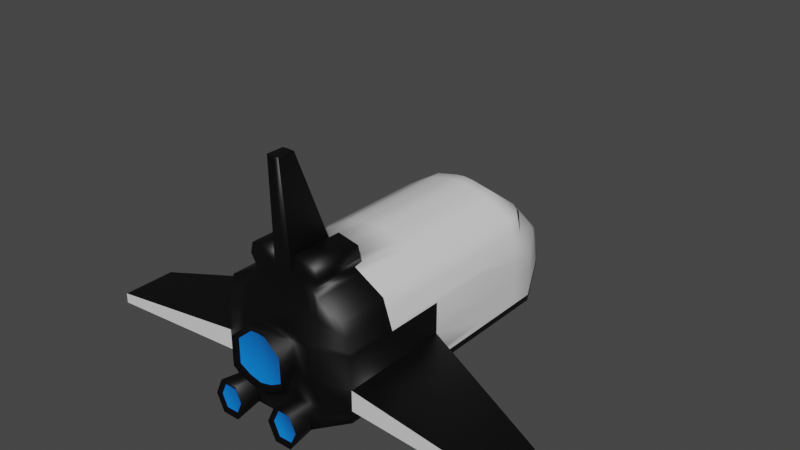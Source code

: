 # Source: SpaceCraft.blend  (saved by Blender 3.1.7; exported with 4.5.12 LTS)
import bpy
from mathutils import Matrix  # noqa: F401  (used for matrix-valued properties, if any)

bpy.ops.wm.read_factory_settings(use_empty=True)
scene = bpy.context.scene
scene.name = 'Scene'

# ---- collections
col_collection = bpy.data.collections.new('Collection'); scene.collection.children.link(col_collection)

# ---- materials (node trees are filled in below, after node groups)
mat_white = bpy.data.materials.new('White')
mat_white.alpha_threshold = 0.0
mat_white.use_transparent_shadow = False
mat_white.line_color = (0.0, 0.0, 0.0, 1.0)
mat_black = bpy.data.materials.new('Black')
mat_black.use_transparent_shadow = False
mat_fire = bpy.data.materials.new('Fire')
mat_fire.use_transparent_shadow = False

# ---- material node trees
mat_white.use_nodes = True; mat_white.node_tree.nodes.clear()
_N = mat_white.node_tree.nodes; _L = mat_white.node_tree.links
n0 = _N.new('ShaderNodeOutputMaterial'); n0.name = 'Material Output'; n0.location = (300, 300)
n1 = _N.new('ShaderNodeBsdfPrincipled'); n1.name = 'Principled BSDF'; n1.location = (10, 300)
n1.distribution = 'GGX'
n1.subsurface_method = 'RANDOM_WALK_SKIN'
n1.inputs[2].default_value = 0.4
n1.inputs[3].default_value = 1.45
n1.inputs[27].default_value = (0.0, 0.0, 0.0, 1.0)
n1.inputs[28].default_value = 1.0
_L.new(n1.outputs[0], n0.inputs[0])
n0.is_active_output = True
mat_black.use_nodes = True; mat_black.node_tree.nodes.clear()
_N = mat_black.node_tree.nodes; _L = mat_black.node_tree.links
n0 = _N.new('ShaderNodeBsdfPrincipled'); n0.name = 'Principled BSDF'; n0.location = (10, 300)
n0.distribution = 'GGX'
n0.subsurface_method = 'RANDOM_WALK_SKIN'
n0.inputs[0].default_value = (0.0, 0.0, 0.0, 1.0)
n0.inputs[3].default_value = 1.45
n0.inputs[27].default_value = (0.0, 0.0, 0.0, 1.0)
n0.inputs[28].default_value = 1.0
n1 = _N.new('ShaderNodeOutputMaterial'); n1.name = 'Material Output'; n1.location = (300, 300)
_L.new(n0.outputs[0], n1.inputs[0])
n1.is_active_output = True
mat_fire.use_nodes = True; mat_fire.node_tree.nodes.clear()
_N = mat_fire.node_tree.nodes; _L = mat_fire.node_tree.links
n0 = _N.new('ShaderNodeBsdfPrincipled'); n0.name = 'Principled BSDF'; n0.location = (10, 300)
n0.distribution = 'GGX'
n0.subsurface_method = 'RANDOM_WALK_SKIN'
n0.inputs[0].default_value = (0.0, 0.1945, 0.8, 1.0)
n0.inputs[3].default_value = 1.45
n0.inputs[27].default_value = (0.0, 0.0, 0.0, 1.0)
n0.inputs[28].default_value = 1.0
n1 = _N.new('ShaderNodeOutputMaterial'); n1.name = 'Material Output'; n1.location = (300, 300)
_L.new(n0.outputs[0], n1.inputs[0])
n1.is_active_output = True

# ---- world
world_world = bpy.data.worlds.new('World'); scene.world = world_world
world_world.use_nodes = True; world_world.node_tree.nodes.clear()
_N = world_world.node_tree.nodes; _L = world_world.node_tree.links
n0 = _N.new('ShaderNodeOutputWorld'); n0.name = 'World Output'; n0.location = (300, 300)
n1 = _N.new('ShaderNodeBackground'); n1.name = 'Background'; n1.location = (10, 300)
n1.inputs[0].default_value = (0.05088, 0.05088, 0.05088, 1.0)
_L.new(n1.outputs[0], n0.inputs[0])
n0.is_active_output = True
world_world.color = (0.05088, 0.05088, 0.05088)
world_world.use_sun_shadow = False
world_world.sun_shadow_jitter_overblur = 0.0

# ---- meshes
me_cube = bpy.data.meshes.new('Cube')
me_cube.from_pydata([(1.19, 2.042, 1.555), (1.375, 2.273, 0.008716), (1.19, 0.808, 1.555), (1.375, 0.808, 0.008716), (0.0, 2.042, 2.009), (0.0, 3.799, 0.008716), (0.0, 0.808, 2.009), (1.375, 2.273, 0.7518), (1.375, 0.808, 1.009), (0.0, 3.626, 0.6064), (0.7329, 3.543, 0.008716), (0.6008, 0.808, 1.898), (0.6008, 1.825, 1.898), (0.6008, 2.042, 1.898), (0.7192, 3.389, 0.6617), (0.211, 3.751, 0.008716), (0.0, -2.909, 1.061), (0.0, -2.632, 2.009), (1.375, -2.632, 1.009), (1.375, -2.632, 0.008716), (0.6008, -2.632, 1.898), (0.7329, -2.909, 0.008716), (0.0, -2.909, 0.008716), (1.19, -2.632, 1.555), (0.7329, -2.909, 1.009), (0.1863, 0.808, 1.988), (0.1863, 2.042, 1.988), (0.2085, 3.581, 0.6168), (0.1863, -2.632, 1.988), (0.211, -2.909, 1.051), (0.211, -2.909, 0.008716), (1.375, -1.647, 0.008716), (1.375, -1.647, 1.009), (1.375, 1.825, 0.7663), (1.19, -1.647, 1.555), (0.0, -1.647, 2.009), (0.6008, -1.647, 1.898), (0.1863, -1.647, 1.988), (1.375, 1.825, 0.008716), (0.1178, -2.734, 4.02), (0.0, -2.734, 4.027), (0.1178, -2.404, 4.02), (0.0, -2.404, 4.027), (0.6785, -1.647, 2.317), (0.6785, -2.632, 2.317), (0.2639, -2.632, 2.407), (0.2639, -1.647, 2.407), (0.1122, -2.632, 2.197), (0.1122, -1.647, 2.197), (0.7284, -2.632, 2.107), (0.7284, -1.647, 2.107), (1.375, 2.273, 0.4), (1.375, 0.808, 0.4), (0.0, 3.741, 0.2426), (0.7275, 3.493, 0.2642), (1.375, -2.632, 0.4), (0.0, -2.909, 0.4), (0.7329, -2.909, 0.4), (0.2695, -2.909, 0.442), (0.21, 3.695, 0.2466), (1.375, -1.647, 0.4), (1.375, -0.5014, 0.008716), (0.0, -0.5014, 2.009), (1.375, -0.5014, 1.009), (0.0, 1.825, 2.009), (1.19, -0.5014, 1.555), (0.6008, -0.5014, 1.898), (0.1863, -0.5014, 1.988), (1.19, 1.825, 1.555), (1.375, -0.5014, 0.4), (4.142, -2.701, 0.08976), (4.142, -2.701, -0.101), (4.142, -2.221, -0.101), (4.142, -2.221, 0.08976), (4.142, -1.663, 0.08976), (4.142, -1.663, -0.101), (0.0, 3.774, -0.2248), (0.0, 0.808, -0.5032), (0.211, 3.726, -0.2248), (0.0, 3.716, 0.009111), (0.7329, 0.808, -0.5032), (1.375, 0.808, -0.2248), (1.375, 2.273, -0.2248), (0.7329, 3.518, -0.2248), (0.211, 0.808, -0.5032), (0.0, -1.845, -0.5032), (0.0, -2.909, -0.5032), (1.375, -0.5014, -0.2248), (0.7329, -2.909, -0.5032), (1.375, -2.632, -0.2248), (0.211, -2.909, -0.5032), (0.7329, -1.845, -0.5032), (0.211, -1.845, -0.5032), (0.0, -0.6071, -0.5032), (1.375, -1.647, -0.2248), (0.7329, -0.6071, -0.5032), (0.211, -0.6071, -0.5032), (0.1863, 1.825, 1.988), (1.375, 1.825, 0.4), (0.0, 2.867, -0.5032), (1.375, 1.825, -0.2248), (0.7329, 2.689, -0.5032), (0.211, 2.834, -0.5032), (0.3935, 2.042, 1.943), (0.4638, 3.485, 0.6392), (0.472, -2.909, 0.008716), (0.472, 3.647, 0.008716), (0.3935, 0.808, 1.943), (0.3935, -2.632, 1.943), (0.4252, -2.909, 1.047), (0.3935, -1.647, 1.943), (0.4712, -2.632, 2.362), (0.4712, -1.647, 2.362), (0.4203, -1.647, 2.152), (0.4203, -2.632, 2.152), (0.4252, -2.909, 0.526), (0.4688, 3.594, 0.2554), (0.3935, -0.5014, 1.943), (0.472, 0.808, -0.5032), (0.472, -2.909, -0.5032), (0.472, 3.622, -0.2248), (0.472, -1.845, -0.5032), (0.472, -0.6071, -0.5032), (0.472, 2.762, -0.5032), (0.3935, 1.825, 1.943), (0.0, -3.325, 0.1759), (0.0, -3.325, 1.294), (0.1827, -3.325, 1.276), (0.5448, -3.325, 0.9637), (0.2815, -3.325, 0.2469), (0.5448, -3.325, 0.3889), (0.4372, -3.42, 0.07698), (0.7677, -3.42, 0.07698), (0.7677, -3.42, -0.5714), (0.4372, -3.42, -0.5714), (0.7329, 3.531, -0.108), (1.375, 2.273, -0.108), (1.375, 0.808, -0.108), (0.0, 3.729, 0.1258), (0.7329, -2.909, -0.2472), (0.211, -2.909, -0.2472), (0.0, -2.909, -0.2472), (0.0, 3.787, -0.108), (0.211, 3.739, -0.108), (1.375, -0.5014, -0.108), (1.375, -1.647, -0.108), (1.375, -2.632, -0.108), (1.375, 1.825, -0.108), (0.472, -2.909, -0.2472), (0.472, 3.635, -0.108), (0.9205, -3.42, -0.2472), (0.2844, -3.42, -0.2472), (1.282, 2.042, 1.284), (1.282, 0.808, 1.284), (0.0, 2.944, 1.312), (0.6596, 2.827, 1.284), (0.0, -2.769, 1.538), (1.282, -2.632, 1.284), (0.6664, -2.769, 1.456), (0.1986, -2.769, 1.523), (0.1973, 2.922, 1.307), (1.282, -1.647, 1.284), (1.282, -0.5014, 1.284), (1.282, 1.825, 1.284), (0.4092, -2.769, 1.498), (0.4284, 2.874, 1.296), (0.0, -2.749, 1.609), (1.268, 2.042, 1.324), (1.268, 0.808, 1.324), (0.0, 2.844, 1.417), (0.6508, 2.744, 1.376), (1.268, -2.632, 1.324), (0.6566, -2.749, 1.522), (0.1967, -2.749, 1.592), (0.1956, 2.825, 1.409), (1.268, -1.647, 1.324), (1.268, -0.5014, 1.324), (1.268, 1.825, 1.324), (0.4069, -2.749, 1.565), (0.4232, 2.784, 1.392), (1.352, 2.042, 1.077), (1.352, 0.808, 1.077), (0.0, 3.458, 0.7807), (0.7045, 3.25, 0.8153), (1.352, -2.632, 1.077), (0.7165, -2.875, 1.119), (0.208, -2.875, 1.167), (0.2057, 3.419, 0.7872), (1.352, -1.647, 1.077), (1.352, -0.5014, 1.077), (1.352, 1.825, 1.077), (0.4212, -2.875, 1.159), (0.4551, 3.334, 0.8013), (0.0, -2.875, 1.179), (0.736, 2.042, 1.819), (0.8697, 3.133, 0.7413), (0.8803, 3.252, 0.008716), (0.736, 0.808, 1.819), (0.8803, -2.846, 0.008716), (0.736, -2.632, 1.819), (0.8803, -2.846, 1.009), (0.736, -1.647, 1.819), (0.8803, -2.846, 0.4), (0.8761, 3.213, 0.2954), (0.736, -0.5014, 1.819), (0.8803, 0.808, -0.4393), (0.8803, 3.232, -0.2248), (0.8803, -2.846, -0.4393), (0.8803, -1.799, -0.4393), (0.8803, -0.5828, -0.4393), (0.8803, 2.491, -0.4393), (0.736, 1.825, 1.819), (0.8803, -2.846, -0.2153), (0.8803, 3.242, -0.108), (0.8076, -2.738, 1.417), (0.8023, 2.7, 1.284), (0.7969, -2.722, 1.477), (0.7924, 2.636, 1.364), (0.8531, 3.026, 0.8753), (0.8623, -2.819, 1.109), (-1.19, 2.042, 1.555), (-1.375, 2.273, 0.008716), (-1.19, 0.808, 1.555), (-1.375, 0.808, 0.008716), (-1.375, 2.273, 0.7518), (-1.375, 0.808, 1.009), (-0.7329, 3.543, 0.008716), (-0.6008, 0.808, 1.898), (-0.6008, 1.825, 1.898), (-0.6008, 2.042, 1.898), (-0.7192, 3.389, 0.6617), (-0.211, 3.751, 0.008716), (-1.375, -2.632, 1.009), (-1.375, -2.632, 0.008716), (-0.6008, -2.632, 1.898), (-0.7329, -2.909, 0.008716), (-1.19, -2.632, 1.555), (-0.7329, -2.909, 1.009), (-0.1863, 0.808, 1.988), (-0.1863, 2.042, 1.988), (-0.2085, 3.581, 0.6168), (-0.1863, -2.632, 1.988), (-0.211, -2.909, 1.051), (-0.211, -2.909, 0.008716), (-1.375, -1.647, 0.008716), (-1.375, -1.647, 1.009), (-1.375, 1.825, 0.7663), (-1.19, -1.647, 1.555), (-0.6008, -1.647, 1.898), (-0.1863, -1.647, 1.988), (-1.375, 1.825, 0.008716), (-0.1178, -2.734, 4.02), (-0.1178, -2.404, 4.02), (-0.6785, -1.647, 2.317), (-0.6785, -2.632, 2.317), (-0.2639, -2.632, 2.407), (-0.2639, -1.647, 2.407), (-0.1122, -2.632, 2.197), (-0.1122, -1.647, 2.197), (-0.7284, -2.632, 2.107), (-0.7284, -1.647, 2.107), (-1.375, 2.273, 0.4), (-1.375, 0.808, 0.4), (-0.7275, 3.493, 0.2642), (-1.375, -2.632, 0.4), (-0.7329, -2.909, 0.4), (-0.2695, -2.909, 0.442), (-0.21, 3.695, 0.2466), (-1.375, -1.647, 0.4), (-1.375, -0.5014, 0.008716), (-1.375, -0.5014, 1.009), (-1.19, -0.5014, 1.555), (-0.6008, -0.5014, 1.898), (-0.1863, -0.5014, 1.988), (-1.19, 1.825, 1.555), (-1.375, -0.5014, 0.4), (-4.142, -2.701, 0.08976), (-4.142, -2.701, -0.101), (-4.142, -2.221, -0.101), (-4.142, -2.221, 0.08976), (-4.142, -1.663, 0.08976), (-4.142, -1.663, -0.101), (-0.211, 3.726, -0.2248), (-0.7329, 0.808, -0.5032), (-1.375, 0.808, -0.2248), (-1.375, 2.273, -0.2248), (-0.7329, 3.518, -0.2248), (-0.211, 0.808, -0.5032), (-1.375, -0.5014, -0.2248), (-0.7329, -2.909, -0.5032), (-1.375, -2.632, -0.2248), (-0.211, -2.909, -0.5032), (-0.7329, -1.845, -0.5032), (-0.211, -1.845, -0.5032), (-1.375, -1.647, -0.2248), (-0.7329, -0.6071, -0.5032), (-0.211, -0.6071, -0.5032), (-0.1863, 1.825, 1.988), (-1.375, 1.825, 0.4), (-1.375, 1.825, -0.2248), (-0.7329, 2.689, -0.5032), (-0.211, 2.834, -0.5032), (-0.3935, 2.042, 1.943), (-0.4638, 3.485, 0.6392), (-0.472, -2.909, 0.008716), (-0.472, 3.647, 0.008716), (-0.3935, 0.808, 1.943), (-0.3935, -2.632, 1.943), (-0.4252, -2.909, 1.047), (-0.3935, -1.647, 1.943), (-0.4712, -2.632, 2.362), (-0.4712, -1.647, 2.362), (-0.4203, -1.647, 2.152), (-0.4203, -2.632, 2.152), (-0.4252, -2.909, 0.526), (-0.4688, 3.594, 0.2554), (-0.3935, -0.5014, 1.943), (-0.472, 0.808, -0.5032), (-0.472, -2.909, -0.5032), (-0.472, 3.622, -0.2248), (-0.472, -1.845, -0.5032), (-0.472, -0.6071, -0.5032), (-0.472, 2.762, -0.5032), (-0.3935, 1.825, 1.943), (-0.1827, -3.325, 1.276), (-0.5448, -3.325, 0.9637), (-0.2815, -3.325, 0.2469), (-0.5448, -3.325, 0.3889), (-0.4372, -3.42, 0.07698), (-0.7677, -3.42, 0.07698), (-0.7677, -3.42, -0.5714), (-0.4372, -3.42, -0.5714), (-0.7329, 3.531, -0.108), (-1.375, 2.273, -0.108), (-1.375, 0.808, -0.108), (-0.7329, -2.909, -0.2472), (-0.211, -2.909, -0.2472), (-0.211, 3.739, -0.108), (-1.375, -0.5014, -0.108), (-1.375, -1.647, -0.108), (-1.375, -2.632, -0.108), (-1.375, 1.825, -0.108), (-0.472, -2.909, -0.2472), (-0.472, 3.635, -0.108), (-0.914, -3.42, -0.2472), (-0.2909, -3.42, -0.2472), (-1.282, 2.042, 1.284), (-1.282, 0.808, 1.284), (-0.6596, 2.827, 1.284), (-1.282, -2.632, 1.284), (-0.6664, -2.769, 1.456), (-0.1986, -2.769, 1.523), (-0.1973, 2.922, 1.307), (-1.282, -1.647, 1.284), (-1.282, -0.5014, 1.284), (-1.282, 1.825, 1.284), (-0.4092, -2.769, 1.498), (-0.4284, 2.874, 1.296), (-1.268, 2.042, 1.324), (-1.268, 0.808, 1.324), (-0.6508, 2.744, 1.376), (-1.268, -2.632, 1.324), (-0.6566, -2.749, 1.522), (-0.1967, -2.749, 1.592), (-0.1956, 2.825, 1.409), (-1.268, -1.647, 1.324), (-1.268, -0.5014, 1.324), (-1.268, 1.825, 1.324), (-0.4069, -2.749, 1.565), (-0.4232, 2.784, 1.392), (-1.352, 2.042, 1.077), (-1.352, 0.808, 1.077), (-0.7045, 3.25, 0.8153), (-1.352, -2.632, 1.077), (-0.7165, -2.875, 1.119), (-0.208, -2.875, 1.167), (-0.2057, 3.419, 0.7872), (-1.352, -1.647, 1.077), (-1.352, -0.5014, 1.077), (-1.352, 1.825, 1.077), (-0.4212, -2.875, 1.159), (-0.4551, 3.334, 0.8013), (-0.736, 2.042, 1.819), (-0.8697, 3.133, 0.7413), (-0.8803, 3.252, 0.008716), (-0.736, 0.808, 1.819), (-0.8803, -2.846, 0.008716), (-0.736, -2.632, 1.819), (-0.8803, -2.846, 1.009), (-0.736, -1.647, 1.819), (-0.8803, -2.846, 0.4), (-0.8761, 3.213, 0.2954), (-0.736, -0.5014, 1.819), (-0.8803, 0.808, -0.4393), (-0.8803, 3.232, -0.2248), (-0.8803, -2.846, -0.4393), (-0.8803, -1.799, -0.4393), (-0.8803, -0.5828, -0.4393), (-0.8803, 2.491, -0.4393), (-0.736, 1.825, 1.819), (-0.8803, -2.846, -0.2153), (-0.8803, 3.242, -0.108), (-0.8076, -2.738, 1.417), (-0.8023, 2.7, 1.284), (-0.7969, -2.722, 1.477), (-0.7924, 2.636, 1.364), (-0.8531, 3.026, 0.8753), (-0.8623, -2.819, 1.109), (0.0, -3.257, 0.2703), (0.0, -3.257, 1.195), (0.1512, -3.257, 1.18), (0.4507, -3.257, 0.922), (0.2329, -3.257, 0.329), (0.4507, -3.257, 0.4465), (-0.1512, -3.257, 1.18), (-0.4507, -3.257, 0.922), (-0.2329, -3.257, 0.329), (-0.4507, -3.257, 0.4465), (0.4764, -3.358, 7.91e-05), (0.7285, -3.358, 7.91e-05), (0.845, -3.358, -0.2472), (0.4764, -3.358, -0.4945), (0.7285, -3.358, -0.4945), (0.3599, -3.358, -0.2472), (-0.4864, -3.376, -0.01962), (-0.7185, -3.376, -0.01962), (-0.8212, -3.376, -0.2472), (-0.4864, -3.376, -0.4748), (-0.7185, -3.376, -0.4748), (-0.3837, -3.376, -0.2472)], [], [(97, 64, 6, 25), (175, 34, 23, 171), (138, 142, 76, 79), (177, 68, 2, 168), (217, 194, 0, 167), (203, 195, 7, 51), (98, 33, 8, 52), (137, 144, 87, 81), (116, 104, 14, 54), (179, 103, 13, 170), (149, 135, 83, 120), (60, 32, 18, 55), (211, 12, 11, 197), (173, 28, 17, 166), (115, 109, 128, 130), (202, 200, 24, 57), (216, 199, 20, 172), (201, 36, 20, 199), (147, 137, 81, 100), (17, 28, 39, 40), (48, 47, 45, 46), (109, 29, 127, 128), (178, 108, 28, 173), (140, 141, 86, 90), (169, 4, 26, 174), (53, 9, 27, 59), (124, 97, 25, 107), (148, 140, 90, 119), (117, 67, 37, 110), (67, 62, 35, 37), (204, 66, 36, 201), (69, 63, 32, 60), (176, 65, 34, 175), (41, 42, 40, 39), (28, 37, 41, 39), (37, 35, 42, 41), (35, 17, 40, 42), (112, 46, 45, 111), (114, 49, 44, 111), (113, 48, 46, 112), (49, 50, 43, 44), (20, 36, 50, 49), (110, 37, 48, 113), (108, 20, 49, 114), (37, 28, 47, 48), (19, 31, 72, 71), (5, 53, 59, 15), (105, 115, 58, 30), (198, 202, 57, 21), (30, 58, 56, 22), (55, 19, 71, 70), (106, 116, 54, 10), (142, 143, 78, 76), (38, 98, 52, 3), (196, 203, 51, 1), (3, 52, 69, 61), (168, 2, 65, 176), (52, 8, 63, 69), (197, 11, 66, 204), (144, 145, 94, 87), (25, 6, 62, 67), (107, 25, 67, 117), (145, 146, 89, 94), (75, 74, 73, 72), (72, 73, 70, 71), (69, 60, 73, 74), (60, 55, 70, 73), (61, 69, 74, 75), (31, 61, 75, 72), (210, 100, 81, 205), (121, 91, 88, 119), (123, 101, 80, 118), (208, 94, 89, 207), (99, 102, 84, 77), (85, 92, 90, 86), (93, 96, 92, 85), (209, 87, 94, 208), (122, 95, 91, 121), (118, 80, 95, 122), (205, 81, 87, 209), (77, 84, 96, 93), (213, 136, 82, 206), (212, 139, 88, 207), (76, 78, 102, 99), (120, 83, 101, 123), (206, 82, 100, 210), (1, 51, 98, 38), (103, 26, 97, 124), (136, 147, 100, 82), (194, 13, 12, 211), (51, 7, 33, 98), (167, 0, 68, 177), (26, 4, 64, 97), (13, 103, 124, 12), (78, 120, 123, 102), (84, 118, 122, 96), (96, 122, 121, 92), (102, 123, 118, 84), (92, 121, 119, 90), (11, 107, 117, 66), (15, 59, 116, 106), (21, 57, 115, 105), (28, 108, 114, 47), (36, 110, 113, 50), (50, 113, 112, 43), (47, 114, 111, 45), (43, 112, 111, 44), (66, 117, 110, 36), (21, 105, 131, 132), (12, 124, 107, 11), (172, 20, 108, 178), (57, 24, 109, 115), (143, 149, 120, 78), (174, 26, 103, 179), (59, 27, 104, 116), (127, 126, 409, 410), (126, 324, 414, 409), (56, 58, 129, 125), (58, 115, 130, 129), (29, 16, 126, 127), (133, 150, 420, 422), (119, 88, 133, 134), (148, 119, 134, 151), (139, 21, 132, 150), (88, 139, 150, 133), (105, 148, 151, 131), (329, 344, 426, 425), (15, 106, 149, 143), (1, 38, 147, 136), (198, 21, 139, 212), (196, 1, 136, 213), (31, 19, 146, 145), (61, 31, 145, 144), (5, 15, 143, 142), (105, 30, 140, 148), (30, 22, 141, 140), (38, 3, 137, 147), (106, 10, 135, 149), (3, 61, 144, 137), (53, 5, 142, 138), (187, 160, 165, 192), (185, 158, 164, 191), (180, 152, 163, 190), (181, 153, 162, 189), (189, 162, 161, 188), (182, 154, 160, 187), (191, 164, 159, 186), (219, 214, 158, 185), (186, 159, 156, 193), (192, 165, 155, 183), (218, 215, 152, 180), (190, 163, 153, 181), (188, 161, 157, 184), (160, 174, 179, 165), (158, 172, 178, 164), (152, 167, 177, 163), (153, 168, 176, 162), (162, 176, 175, 161), (154, 169, 174, 160), (164, 178, 173, 159), (214, 216, 172, 158), (159, 173, 166, 156), (165, 179, 170, 155), (215, 217, 167, 152), (163, 177, 168, 153), (161, 175, 171, 157), (32, 188, 184, 18), (33, 190, 181, 8), (195, 218, 180, 7), (104, 192, 183, 14), (29, 186, 193, 16), (200, 219, 185, 24), (109, 191, 186, 29), (9, 182, 187, 27), (63, 189, 188, 32), (8, 181, 189, 63), (7, 180, 190, 33), (24, 185, 191, 109), (27, 187, 192, 104), (18, 184, 219, 200), (14, 183, 218, 195), (155, 170, 217, 215), (157, 171, 216, 214), (183, 155, 215, 218), (184, 157, 214, 219), (10, 196, 213, 135), (19, 198, 212, 146), (0, 194, 211, 68), (83, 206, 210, 101), (146, 212, 207, 89), (135, 213, 206, 83), (80, 205, 209, 95), (95, 209, 208, 91), (91, 208, 207, 88), (101, 210, 205, 80), (2, 197, 204, 65), (10, 54, 203, 196), (19, 55, 202, 198), (65, 204, 201, 34), (34, 201, 199, 23), (171, 23, 199, 216), (55, 18, 200, 202), (68, 211, 197, 2), (54, 14, 195, 203), (170, 13, 194, 217), (297, 238, 6, 64), (365, 361, 236, 247), (367, 359, 222, 274), (405, 358, 220, 382), (391, 261, 224, 383), (298, 262, 225, 246), (334, 284, 288, 338), (315, 263, 230, 303), (369, 360, 229, 302), (343, 319, 286, 332), (268, 264, 232, 245), (399, 385, 227, 228), (363, 166, 17, 241), (314, 327, 325, 308), (390, 265, 237, 388), (404, 362, 234, 387), (389, 387, 234, 248), (341, 299, 284, 334), (17, 40, 251, 241), (258, 256, 255, 257), (308, 325, 324, 242), (368, 363, 241, 307), (336, 291, 86, 141), (169, 364, 239, 4), (53, 267, 240, 9), (323, 306, 238, 297), (342, 318, 291, 336), (316, 309, 249, 273), (273, 249, 35, 62), (392, 389, 248, 272), (275, 268, 245, 270), (366, 365, 247, 271), (252, 251, 40, 42), (241, 251, 252, 249), (249, 252, 42, 35), (311, 310, 255, 256), (313, 310, 254, 259), (312, 311, 256, 258), (259, 254, 253, 260), (234, 259, 260, 248), (309, 312, 258, 249), (307, 313, 259, 234), (249, 258, 257, 241), (233, 277, 278, 244), (5, 231, 267, 53), (304, 243, 266, 314), (386, 235, 265, 390), (243, 22, 56, 266), (264, 276, 277, 233), (305, 226, 263, 315), (142, 76, 282, 337), (250, 223, 262, 298), (384, 221, 261, 391), (223, 269, 275, 262), (359, 366, 271, 222), (262, 275, 270, 225), (385, 392, 272, 227), (338, 288, 294, 339), (238, 273, 62, 6), (306, 316, 273, 238), (339, 294, 290, 340), (281, 278, 279, 280), (278, 277, 276, 279), (275, 280, 279, 268), (268, 279, 276, 264), (269, 281, 280, 275), (244, 278, 281, 269), (398, 393, 284, 299), (320, 318, 289, 292), (322, 317, 283, 300), (396, 395, 290, 294), (99, 77, 287, 301), (85, 86, 291, 293), (93, 85, 293, 296), (397, 396, 294, 288), (321, 320, 292, 295), (317, 321, 295, 283), (393, 397, 288, 284), (77, 93, 296, 287), (401, 394, 285, 333), (400, 395, 289, 335), (76, 99, 301, 282), (319, 322, 300, 286), (394, 398, 299, 285), (221, 250, 298, 261), (302, 323, 297, 239), (333, 285, 299, 341), (382, 399, 228, 229), (261, 298, 246, 224), (358, 367, 274, 220), (239, 297, 64, 4), (229, 228, 323, 302), (282, 301, 322, 319), (287, 296, 321, 317), (296, 293, 320, 321), (301, 287, 317, 322), (293, 291, 318, 320), (227, 272, 316, 306), (231, 305, 315, 267), (235, 304, 314, 265), (241, 257, 313, 307), (248, 260, 312, 309), (260, 253, 311, 312), (257, 255, 310, 313), (253, 254, 310, 311), (272, 248, 309, 316), (235, 329, 328, 304), (228, 227, 306, 323), (362, 368, 307, 234), (265, 314, 308, 237), (337, 282, 319, 343), (364, 369, 302, 239), (267, 315, 303, 240), (129, 130, 413, 412), (327, 326, 416, 417), (56, 125, 326, 266), (266, 326, 327, 314), (242, 324, 126, 16), (134, 133, 422, 421), (318, 331, 330, 289), (342, 345, 331, 318), (335, 344, 329, 235), (289, 330, 344, 335), (304, 328, 345, 342), (345, 328, 424, 429), (231, 337, 343, 305), (221, 333, 341, 250), (386, 400, 335, 235), (384, 401, 333, 221), (244, 339, 340, 233), (269, 338, 339, 244), (5, 142, 337, 231), (304, 342, 336, 243), (243, 336, 141, 22), (250, 341, 334, 223), (305, 343, 332, 226), (223, 334, 338, 269), (376, 381, 357, 352), (374, 380, 356, 350), (370, 379, 355, 346), (371, 378, 354, 347), (378, 377, 353, 354), (182, 376, 352, 154), (380, 375, 351, 356), (407, 374, 350, 402), (375, 193, 156, 351), (381, 372, 348, 357), (406, 370, 346, 403), (379, 371, 347, 355), (377, 373, 349, 353), (352, 357, 369, 364), (350, 356, 368, 362), (346, 355, 367, 358), (347, 354, 366, 359), (354, 353, 365, 366), (154, 352, 364, 169), (356, 351, 363, 368), (402, 350, 362, 404), (351, 156, 166, 363), (357, 348, 360, 369), (403, 346, 358, 405), (355, 347, 359, 367), (353, 349, 361, 365), (245, 232, 373, 377), (246, 225, 371, 379), (383, 224, 370, 406), (303, 230, 372, 381), (242, 16, 193, 375), (388, 237, 374, 407), (308, 242, 375, 380), (9, 240, 376, 182), (270, 245, 377, 378), (225, 270, 378, 371), (224, 246, 379, 370), (237, 308, 380, 374), (240, 303, 381, 376), (232, 388, 407, 373), (230, 383, 406, 372), (348, 403, 405, 360), (349, 402, 404, 361), (372, 406, 403, 348), (373, 407, 402, 349), (226, 332, 401, 384), (233, 340, 400, 386), (220, 274, 399, 382), (286, 300, 398, 394), (340, 290, 395, 400), (332, 286, 394, 401), (283, 295, 397, 393), (295, 292, 396, 397), (292, 289, 395, 396), (300, 283, 393, 398), (222, 271, 392, 385), (226, 384, 391, 263), (233, 386, 390, 264), (271, 247, 389, 392), (247, 236, 387, 389), (361, 404, 387, 236), (264, 390, 388, 232), (274, 222, 385, 399), (263, 391, 383, 230), (360, 405, 382, 229), (412, 410, 409, 408), (413, 411, 410, 412), (416, 408, 409, 414), (417, 416, 414, 415), (326, 125, 408, 416), (125, 129, 412, 408), (324, 325, 415, 414), (128, 127, 410, 411), (325, 327, 417, 415), (130, 128, 411, 413), (420, 423, 421, 422), (419, 418, 423, 420), (426, 428, 427, 429), (425, 426, 429, 424), (151, 134, 421, 423), (330, 331, 427, 428), (132, 131, 418, 419), (131, 151, 423, 418), (344, 330, 428, 426), (331, 345, 429, 427), (150, 132, 419, 420), (328, 329, 425, 424)])
me_cube.polygons.foreach_set('use_smooth', [1, 1, 1, 1, 1, 1, 1, 1, 1, 1, 1, 1, 1, 1, 1, 1, 1, 1, 1, 1, 1, 1, 1, 1, 1, 1, 1, 1, 1, 1, 1, 1, 1, 0, 0, 0, 0, 1, 1, 1, 1, 1, 1, 1, 1, 0, 1, 1, 1, 1, 0, 1, 1, 1, 1, 1, 1, 1, 1, 1, 1, 1, 1, 0, 0, 0, 0, 0, 0, 1, 1, 1, 1, 1, 1, 1, 1, 1, 1, 1, 1, 1, 1, 1, 1, 1, 1, 1, 1, 1, 1, 1, 1, 1, 1, 1, 1, 1, 1, 1, 1, 1, 1, 1, 1, 1, 1, 1, 1, 1, 1, 1, 1, 1, 1, 1, 1, 1, 1, 1, 1, 1, 1, 1, 1, 1, 1, 1, 1, 1, 1, 1, 1, 1, 1, 1, 1, 1, 1, 1, 1, 1, 1, 1, 1, 1, 1, 1, 1, 1, 1, 1, 1, 1, 1, 1, 1, 1, 1, 1, 1, 1, 1, 1, 1, 1, 1, 1, 1, 1, 1, 1, 1, 1, 1, 1, 1, 1, 1, 1, 1, 1, 1, 1, 1, 1, 1, 1, 1, 1, 1, 1, 1, 1, 1, 1, 1, 1, 1, 1, 1, 1, 1, 1, 1, 1, 1, 1, 1, 1, 1, 1, 1, 1, 1, 1, 1, 1, 1, 1, 1, 1, 1, 1, 1, 1, 1, 1, 1, 1, 1, 1, 1, 1, 1, 1, 1, 0, 0, 0, 1, 1, 1, 1, 1, 1, 1, 1, 0, 1, 1, 1, 1, 0, 1, 1, 1, 1, 1, 1, 1, 1, 1, 1, 1, 1, 0, 0, 0, 0, 0, 0, 1, 1, 1, 1, 1, 1, 1, 1, 1, 1, 1, 1, 1, 1, 1, 1, 1, 1, 1, 1, 1, 1, 1, 1, 1, 1, 1, 1, 1, 1, 1, 1, 1, 1, 1, 1, 1, 1, 1, 1, 1, 1, 1, 1, 1, 1, 1, 1, 1, 1, 1, 1, 1, 1, 1, 1, 1, 1, 1, 1, 1, 1, 1, 1, 1, 1, 1, 1, 1, 1, 1, 1, 1, 1, 1, 1, 1, 1, 1, 1, 1, 1, 1, 1, 1, 1, 1, 1, 1, 1, 1, 1, 1, 1, 1, 1, 1, 1, 1, 1, 1, 1, 1, 1, 1, 1, 1, 1, 1, 1, 1, 1, 1, 1, 1, 1, 1, 1, 1, 1, 1, 1, 1, 1, 1, 1, 1, 1, 1, 1, 1, 1, 1, 1, 1, 1, 1, 1, 1, 1, 1, 1, 1, 1, 1, 1, 1, 1, 1, 1, 1, 1, 1, 1, 1, 1, 1])
me_cube.polygons.foreach_set('material_index', [0, 1, 0, 0, 0, 0, 0, 1, 1, 0, 1, 1, 0, 1, 1, 1, 1, 1, 1, 1, 1, 1, 1, 1, 0, 1, 0, 1, 0, 0, 0, 1, 0, 1, 1, 1, 1, 1, 1, 1, 1, 1, 1, 1, 1, 1, 1, 1, 1, 1, 0, 1, 1, 0, 0, 0, 0, 0, 0, 1, 0, 0, 1, 1, 1, 1, 1, 1, 1, 1, 1, 1, 1, 1, 1, 1, 1, 1, 1, 1, 1, 1, 1, 1, 1, 1, 0, 0, 1, 0, 0, 0, 0, 0, 1, 1, 1, 1, 1, 0, 1, 1, 1, 1, 1, 1, 1, 0, 1, 0, 1, 1, 1, 0, 1, 1, 1, 1, 1, 1, 1, 1, 1, 1, 1, 1, 1, 1, 0, 1, 0, 1, 1, 1, 1, 1, 0, 1, 0, 1, 0, 1, 0, 0, 0, 0, 1, 1, 1, 0, 0, 0, 1, 1, 1, 0, 0, 0, 0, 1, 1, 1, 1, 1, 0, 1, 1, 0, 0, 1, 1, 1, 1, 1, 0, 0, 0, 1, 1, 1, 0, 1, 1, 0, 1, 0, 1, 0, 1, 1, 1, 1, 1, 1, 1, 0, 0, 1, 0, 1, 1, 1, 0, 0, 0, 0, 1, 0, 0, 0, 0, 1, 1, 0, 1, 1, 0, 1, 1, 1, 1, 1, 1, 1, 1, 1, 1, 1, 0, 1, 0, 1, 0, 0, 0, 1, 0, 1, 1, 1, 1, 1, 1, 1, 1, 1, 1, 1, 1, 1, 1, 1, 1, 0, 1, 1, 0, 0, 0, 0, 0, 0, 1, 0, 0, 1, 1, 1, 1, 1, 1, 1, 1, 1, 1, 1, 1, 1, 1, 1, 1, 1, 1, 1, 1, 1, 1, 1, 1, 0, 0, 1, 0, 0, 0, 0, 0, 1, 1, 1, 1, 1, 0, 1, 1, 1, 1, 1, 1, 1, 0, 1, 0, 1, 1, 1, 0, 1, 1, 1, 1, 1, 1, 1, 1, 1, 1, 1, 1, 1, 1, 0, 1, 0, 1, 1, 1, 1, 1, 0, 1, 0, 0, 1, 0, 0, 0, 0, 1, 1, 1, 0, 0, 0, 1, 1, 1, 0, 0, 0, 0, 1, 1, 1, 1, 1, 0, 1, 1, 0, 0, 1, 1, 1, 1, 1, 0, 0, 0, 1, 1, 1, 0, 1, 1, 0, 1, 0, 1, 0, 1, 1, 1, 1, 1, 1, 1, 0, 0, 1, 0, 1, 1, 1, 0, 0, 0, 2, 2, 2, 2, 1, 1, 1, 1, 1, 1, 2, 2, 2, 2, 1, 1, 1, 1, 1, 1, 1, 1])
_uv = me_cube.uv_layers.new(name='UVMap')
_uv.uv.foreach_set('vector', [0.8512, 0.5755, 0.875, 0.5764, 0.875, 0.75, 0.8512, 0.7526, 0.5492, 0.7611, 0.5852, 0.7692, 0.5852, 0.7692, 0.5492, 0.7611, 0.4042, 0.2451, 0.375, 0.25, 0.375, 0.25, 0.4042, 0.2451, 0.5492, 0.5721, 0.5852, 0.569, 0.5852, 0.7692, 0.5492, 0.7611, 0.5524, 0.3946, 0.6145, 0.3887, 0.5852, 0.4808, 0.5492, 0.4889, 0.4112, 0.4032, 0.4675, 0.4026, 0.4679, 0.5, 0.4239, 0.5, 0.4239, 0.5764, 0.4697, 0.5764, 0.5, 0.75, 0.4239, 0.75, 0.375, 0.75, 0.375, 0.75, 0.375, 0.75, 0.375, 0.75, 0.4061, 0.3219, 0.4546, 0.3183, 0.4579, 0.3736, 0.4074, 0.3744, 0.5524, 0.317, 0.6239, 0.3161, 0.6232, 0.3613, 0.5534, 0.3665, 0.375, 0.3242, 0.375, 0.375, 0.375, 0.375, 0.375, 0.3242, 0.4239, 0.75, 0.5, 0.75, 0.5, 0.75, 0.4239, 0.75, 0.7108, 0.5706, 0.7482, 0.5711, 0.7482, 0.7637, 0.7108, 0.7649, 0.572, 0.978, 0.6247, 0.9791, 0.625, 1.0, 0.5722, 1.0, 0.4239, 0.9258, 0.5, 0.9258, 0.5, 0.9258, 0.4239, 0.9258, 0.4239, 0.8463, 0.5, 0.8463, 0.5, 0.875, 0.4239, 0.875, 0.5661, 0.855, 0.6145, 0.8613, 0.6232, 0.8887, 0.5712, 0.8829, 0.7108, 0.7649, 0.7482, 0.7637, 0.7482, 0.7637, 0.7108, 0.7649, 0.375, 0.5764, 0.375, 0.75, 0.375, 0.75, 0.375, 0.5764, 0.625, 1.0, 0.6247, 0.9791, 0.6247, 0.9791, 0.625, 1.0, 0.8512, 0.7526, 0.8512, 0.7526, 0.8512, 0.7526, 0.8512, 0.7526, 0.5, 0.9258, 0.5, 0.9766, 0.5, 0.9766, 0.5, 0.9258, 0.5716, 0.9305, 0.6239, 0.9339, 0.6247, 0.9791, 0.572, 0.978, 0.375, 0.9766, 0.375, 1.0, 0.375, 1.0, 0.375, 0.9766, 0.551, 0.2447, 0.625, 0.25, 0.6247, 0.2709, 0.5514, 0.2676, 0.4042, 0.2451, 0.4497, 0.2375, 0.4512, 0.263, 0.4048, 0.2694, 0.7997, 0.5733, 0.8512, 0.5755, 0.8512, 0.7526, 0.7997, 0.7581, 0.375, 0.9258, 0.375, 0.9766, 0.375, 0.9766, 0.375, 0.9258, 0.7997, 0.7581, 0.8512, 0.7526, 0.8512, 0.7526, 0.7997, 0.7581, 0.8512, 0.7526, 0.875, 0.75, 0.875, 0.75, 0.8512, 0.7526, 0.7108, 0.7649, 0.7482, 0.7637, 0.7482, 0.7637, 0.7108, 0.7649, 0.4239, 0.75, 0.5, 0.75, 0.5, 0.75, 0.4239, 0.75, 0.5492, 0.7611, 0.5852, 0.7692, 0.5852, 0.7692, 0.5492, 0.7611, 0.8512, 0.7526, 0.875, 0.75, 0.875, 0.75, 0.8512, 0.7526, 0.8512, 0.7526, 0.8512, 0.7526, 0.8512, 0.7526, 0.8512, 0.7526, 0.8512, 0.7526, 0.875, 0.75, 0.875, 0.75, 0.8512, 0.7526, 0.625, 0.0, 0.625, 0.0, 0.625, 0.0, 0.625, 0.0, 0.7997, 0.7581, 0.8512, 0.7526, 0.8512, 0.7526, 0.7997, 0.7581, 0.6239, 0.9339, 0.6232, 0.8887, 0.6232, 0.8887, 0.6239, 0.9339, 0.7997, 0.7581, 0.8512, 0.7526, 0.8512, 0.7526, 0.7997, 0.7581, 0.7482, 0.7637, 0.7482, 0.7637, 0.7482, 0.7637, 0.7482, 0.7637, 0.7482, 0.7637, 0.7482, 0.7637, 0.7482, 0.7637, 0.7482, 0.7637, 0.7997, 0.7581, 0.8512, 0.7526, 0.8512, 0.7526, 0.7997, 0.7581, 0.6239, 0.9339, 0.6232, 0.8887, 0.6232, 0.8887, 0.6239, 0.9339, 0.8512, 0.7526, 0.8512, 0.7526, 0.8512, 0.7526, 0.8512, 0.7526, 0.375, 0.75, 0.375, 0.75, 0.375, 0.75, 0.375, 0.75, 0.375, 0.25, 0.4042, 0.2451, 0.4048, 0.2694, 0.375, 0.2734, 0.375, 0.9258, 0.4239, 0.9258, 0.4239, 0.9766, 0.375, 0.9766, 0.375, 0.8463, 0.4239, 0.8463, 0.4239, 0.875, 0.375, 0.875, 0.375, 0.9766, 0.4239, 0.9766, 0.4239, 1.0, 0.375, 1.0, 0.4239, 0.75, 0.375, 0.75, 0.375, 0.75, 0.4239, 0.75, 0.375, 0.3242, 0.4061, 0.3219, 0.4074, 0.3744, 0.375, 0.375, 0.375, 0.25, 0.375, 0.2734, 0.375, 0.2734, 0.375, 0.25, 0.375, 0.5764, 0.4239, 0.5764, 0.4239, 0.75, 0.375, 0.75, 0.375, 0.4037, 0.4112, 0.4032, 0.4239, 0.5, 0.375, 0.5, 0.375, 0.75, 0.4239, 0.75, 0.4239, 0.75, 0.375, 0.75, 0.5492, 0.7611, 0.5852, 0.7692, 0.5852, 0.7692, 0.5492, 0.7611, 0.4239, 0.75, 0.5, 0.75, 0.5, 0.75, 0.4239, 0.75, 0.7108, 0.7649, 0.7482, 0.7637, 0.7482, 0.7637, 0.7108, 0.7649, 0.375, 0.75, 0.375, 0.75, 0.375, 0.75, 0.375, 0.75, 0.8512, 0.7526, 0.875, 0.75, 0.875, 0.75, 0.8512, 0.7526, 0.7997, 0.7581, 0.8512, 0.7526, 0.8512, 0.7526, 0.7997, 0.7581, 0.375, 0.75, 0.375, 0.75, 0.375, 0.75, 0.375, 0.75, 0.375, 0.75, 0.4239, 0.75, 0.4239, 0.75, 0.375, 0.75, 0.375, 0.75, 0.4239, 0.75, 0.4239, 0.75, 0.375, 0.75, 0.4239, 0.75, 0.4239, 0.75, 0.4239, 0.75, 0.4239, 0.75, 0.4239, 0.75, 0.4239, 0.75, 0.4239, 0.75, 0.4239, 0.75, 0.375, 0.75, 0.4239, 0.75, 0.4239, 0.75, 0.375, 0.75, 0.375, 0.75, 0.375, 0.75, 0.375, 0.75, 0.375, 0.75, 0.2787, 0.5764, 0.375, 0.5764, 0.375, 0.75, 0.2787, 0.75, 0.1992, 0.75, 0.25, 0.75, 0.25, 0.75, 0.1992, 0.75, 0.1992, 0.5764, 0.25, 0.5764, 0.25, 0.75, 0.1992, 0.75, 0.2787, 0.75, 0.375, 0.75, 0.375, 0.75, 0.2787, 0.75, 0.125, 0.5764, 0.1484, 0.5764, 0.1484, 0.75, 0.125, 0.75, 0.125, 0.75, 0.1484, 0.75, 0.1484, 0.75, 0.125, 0.75, 0.125, 0.75, 0.1484, 0.75, 0.1484, 0.75, 0.125, 0.75, 0.2787, 0.75, 0.375, 0.75, 0.375, 0.75, 0.2787, 0.75, 0.1992, 0.75, 0.25, 0.75, 0.25, 0.75, 0.1992, 0.75, 0.1992, 0.75, 0.25, 0.75, 0.25, 0.75, 0.1992, 0.75, 0.2787, 0.75, 0.375, 0.75, 0.375, 0.75, 0.2787, 0.75, 0.125, 0.75, 0.1484, 0.75, 0.1484, 0.75, 0.125, 0.75, 0.375, 0.4037, 0.375, 0.5, 0.375, 0.5, 0.375, 0.4037, 0.375, 0.8463, 0.375, 0.875, 0.375, 0.875, 0.375, 0.8463, 0.125, 0.5, 0.1484, 0.5, 0.1484, 0.5764, 0.125, 0.5764, 0.1992, 0.5, 0.25, 0.5, 0.25, 0.5764, 0.1992, 0.5764, 0.2787, 0.5, 0.375, 0.5, 0.375, 0.5764, 0.2787, 0.5764, 0.375, 0.5, 0.4239, 0.5, 0.4239, 0.5764, 0.375, 0.5764, 0.7997, 0.4919, 0.8512, 0.4974, 0.8512, 0.5755, 0.7997, 0.5733, 0.375, 0.5, 0.375, 0.5764, 0.375, 0.5764, 0.375, 0.5, 0.7108, 0.4851, 0.7482, 0.4863, 0.7482, 0.5711, 0.7108, 0.5706, 0.4239, 0.5, 0.4679, 0.5, 0.4697, 0.5764, 0.4239, 0.5764, 0.5492, 0.4889, 0.5852, 0.4808, 0.5852, 0.569, 0.5492, 0.5721, 0.8512, 0.4974, 0.875, 0.5, 0.875, 0.5764, 0.8512, 0.5755, 0.7482, 0.4863, 0.7997, 0.4919, 0.7997, 0.5733, 0.7482, 0.5711, 0.1484, 0.5, 0.1992, 0.5, 0.1992, 0.5764, 0.1484, 0.5764, 0.1484, 0.75, 0.1992, 0.75, 0.1992, 0.75, 0.1484, 0.75, 0.1484, 0.75, 0.1992, 0.75, 0.1992, 0.75, 0.1484, 0.75, 0.1484, 0.5764, 0.1992, 0.5764, 0.1992, 0.75, 0.1484, 0.75, 0.1484, 0.75, 0.1992, 0.75, 0.1992, 0.75, 0.1484, 0.75, 0.7482, 0.7637, 0.7997, 0.7581, 0.7997, 0.7581, 0.7482, 0.7637, 0.375, 0.2734, 0.4048, 0.2694, 0.4061, 0.3219, 0.375, 0.3242, 0.375, 0.875, 0.4239, 0.875, 0.4239, 0.9258, 0.375, 0.9258, 0.6247, 0.9791, 0.6239, 0.9339, 0.6239, 0.9339, 0.6247, 0.9791, 0.7482, 0.7637, 0.7997, 0.7581, 0.7997, 0.7581, 0.7482, 0.7637, 0.7482, 0.7637, 0.7997, 0.7581, 0.7997, 0.7581, 0.7482, 0.7637, 0.6247, 0.9791, 0.6239, 0.9339, 0.6239, 0.9339, 0.6247, 0.9791, 0.7482, 0.7637, 0.7997, 0.7581, 0.7997, 0.7581, 0.7482, 0.7637, 0.7482, 0.7637, 0.7997, 0.7581, 0.7997, 0.7581, 0.7482, 0.7637, 0.375, 0.875, 0.375, 0.9258, 0.375, 0.9258, 0.375, 0.875, 0.7482, 0.5711, 0.7997, 0.5733, 0.7997, 0.7581, 0.7482, 0.7637, 0.5712, 0.8829, 0.6232, 0.8887, 0.6239, 0.9339, 0.5716, 0.9305, 0.4239, 0.875, 0.5, 0.875, 0.5, 0.9258, 0.4239, 0.9258, 0.375, 0.2734, 0.375, 0.3242, 0.375, 0.3242, 0.375, 0.2734, 0.5514, 0.2676, 0.6247, 0.2709, 0.6239, 0.3161, 0.5524, 0.317, 0.4048, 0.2694, 0.4512, 0.263, 0.4546, 0.3183, 0.4061, 0.3219, 0.5, 0.9766, 0.5, 1.0, 0.5, 1.0, 0.5, 0.9766, 0.5, 1.0, 0.5, 0.9766, 0.5, 0.9766, 0.5, 1.0, 0.4239, 1.0, 0.4239, 0.9766, 0.4239, 0.9766, 0.4239, 1.0, 0.4239, 0.9766, 0.4239, 0.9258, 0.4239, 0.9258, 0.4239, 0.9766, 0.5, 0.9766, 0.5, 1.0, 0.5, 1.0, 0.5, 0.9766, 0.375, 0.875, 0.375, 0.875, 0.375, 0.875, 0.375, 0.875, 0.1992, 0.75, 0.25, 0.75, 0.25, 0.75, 0.1992, 0.75, 0.375, 0.9258, 0.375, 0.9258, 0.375, 0.9258, 0.375, 0.9258, 0.375, 0.875, 0.375, 0.875, 0.375, 0.875, 0.375, 0.875, 0.375, 0.875, 0.375, 0.875, 0.375, 0.875, 0.375, 0.875, 0.375, 0.9258, 0.375, 0.9258, 0.375, 0.9258, 0.375, 0.9258, 0.375, 0.875, 0.375, 0.875, 0.375, 0.875, 0.375, 0.875, 0.375, 0.2734, 0.375, 0.3242, 0.375, 0.3242, 0.375, 0.2734, 0.375, 0.5, 0.375, 0.5764, 0.375, 0.5764, 0.375, 0.5, 0.375, 0.8463, 0.375, 0.875, 0.375, 0.875, 0.375, 0.8463, 0.375, 0.4037, 0.375, 0.5, 0.375, 0.5, 0.375, 0.4037, 0.375, 0.75, 0.375, 0.75, 0.375, 0.75, 0.375, 0.75, 0.375, 0.75, 0.375, 0.75, 0.375, 0.75, 0.375, 0.75, 0.375, 0.25, 0.375, 0.2734, 0.375, 0.2734, 0.375, 0.25, 0.375, 0.9258, 0.375, 0.9766, 0.375, 0.9766, 0.375, 0.9258, 0.375, 0.9766, 0.375, 1.0, 0.375, 1.0, 0.375, 0.9766, 0.375, 0.5764, 0.375, 0.75, 0.375, 0.75, 0.375, 0.5764, 0.375, 0.3242, 0.375, 0.375, 0.375, 0.375, 0.375, 0.3242, 0.375, 0.75, 0.375, 0.75, 0.375, 0.75, 0.375, 0.75, 0.4042, 0.2451, 0.375, 0.25, 0.375, 0.25, 0.4042, 0.2451, 0.4728, 0.264, 0.5386, 0.267, 0.5398, 0.3172, 0.4756, 0.318, 0.5153, 0.8767, 0.562, 0.8819, 0.5624, 0.9299, 0.5154, 0.9268, 0.5106, 0.4976, 0.5429, 0.4903, 0.5429, 0.5727, 0.5106, 0.5755, 0.5106, 0.7524, 0.5429, 0.7597, 0.5429, 0.7597, 0.5106, 0.7524, 0.5106, 0.7524, 0.5429, 0.7597, 0.5429, 0.7597, 0.5106, 0.7524, 0.4715, 0.239, 0.538, 0.2438, 0.5386, 0.267, 0.4728, 0.264, 0.5154, 0.9268, 0.5624, 0.9299, 0.5628, 0.9778, 0.5155, 0.9769, 0.5142, 0.8482, 0.5576, 0.8538, 0.562, 0.8819, 0.5153, 0.8767, 0.5155, 0.9769, 0.5628, 0.9778, 0.5629, 1.0, 0.5155, 1.0, 0.4756, 0.318, 0.5398, 0.3172, 0.5411, 0.3674, 0.4784, 0.3721, 0.4858, 0.4009, 0.5415, 0.3956, 0.5429, 0.4903, 0.5106, 0.4976, 0.5106, 0.5755, 0.5429, 0.5727, 0.5429, 0.7597, 0.5106, 0.7524, 0.5106, 0.7524, 0.5429, 0.7597, 0.5429, 0.7597, 0.5106, 0.7524, 0.5386, 0.267, 0.5514, 0.2676, 0.5524, 0.317, 0.5398, 0.3172, 0.562, 0.8819, 0.5712, 0.8829, 0.5716, 0.9305, 0.5624, 0.9299, 0.5429, 0.4903, 0.5492, 0.4889, 0.5492, 0.5721, 0.5429, 0.5727, 0.5429, 0.7597, 0.5492, 0.7611, 0.5492, 0.7611, 0.5429, 0.7597, 0.5429, 0.7597, 0.5492, 0.7611, 0.5492, 0.7611, 0.5429, 0.7597, 0.538, 0.2438, 0.551, 0.2447, 0.5514, 0.2676, 0.5386, 0.267, 0.5624, 0.9299, 0.5716, 0.9305, 0.572, 0.978, 0.5628, 0.9778, 0.5576, 0.8538, 0.5661, 0.855, 0.5712, 0.8829, 0.562, 0.8819, 0.5628, 0.9778, 0.572, 0.978, 0.5722, 1.0, 0.5629, 1.0, 0.5398, 0.3172, 0.5524, 0.317, 0.5534, 0.3665, 0.5411, 0.3674, 0.5415, 0.3956, 0.5524, 0.3946, 0.5492, 0.4889, 0.5429, 0.4903, 0.5429, 0.5727, 0.5492, 0.5721, 0.5492, 0.7611, 0.5429, 0.7597, 0.5429, 0.7597, 0.5492, 0.7611, 0.5492, 0.7611, 0.5429, 0.7597, 0.5, 0.75, 0.5106, 0.7524, 0.5106, 0.7524, 0.5, 0.75, 0.4697, 0.5764, 0.5106, 0.5755, 0.5106, 0.7524, 0.5, 0.75, 0.4675, 0.4026, 0.4858, 0.4009, 0.5106, 0.4976, 0.4679, 0.5, 0.4546, 0.3183, 0.4756, 0.318, 0.4784, 0.3721, 0.4579, 0.3736, 0.5, 0.9766, 0.5155, 0.9769, 0.5155, 1.0, 0.5, 1.0, 0.5, 0.8463, 0.5142, 0.8482, 0.5153, 0.8767, 0.5, 0.875, 0.5, 0.9258, 0.5154, 0.9268, 0.5155, 0.9769, 0.5, 0.9766, 0.4497, 0.2375, 0.4715, 0.239, 0.4728, 0.264, 0.4512, 0.263, 0.5, 0.75, 0.5106, 0.7524, 0.5106, 0.7524, 0.5, 0.75, 0.5, 0.75, 0.5106, 0.7524, 0.5106, 0.7524, 0.5, 0.75, 0.4679, 0.5, 0.5106, 0.4976, 0.5106, 0.5755, 0.4697, 0.5764, 0.5, 0.875, 0.5153, 0.8767, 0.5154, 0.9268, 0.5, 0.9258, 0.4512, 0.263, 0.4728, 0.264, 0.4756, 0.318, 0.4546, 0.3183, 0.5, 0.75, 0.5106, 0.7524, 0.5142, 0.8482, 0.5, 0.8463, 0.4579, 0.3736, 0.4784, 0.3721, 0.4858, 0.4009, 0.4675, 0.4026, 0.5411, 0.3674, 0.5534, 0.3665, 0.5524, 0.3946, 0.5415, 0.3956, 0.5429, 0.7597, 0.5492, 0.7611, 0.5661, 0.855, 0.5576, 0.8538, 0.4784, 0.3721, 0.5411, 0.3674, 0.5415, 0.3956, 0.4858, 0.4009, 0.5106, 0.7524, 0.5429, 0.7597, 0.5576, 0.8538, 0.5142, 0.8482, 0.375, 0.375, 0.375, 0.4037, 0.375, 0.4037, 0.375, 0.375, 0.375, 0.75, 0.375, 0.8463, 0.375, 0.8463, 0.375, 0.75, 0.5852, 0.4808, 0.7108, 0.4851, 0.7108, 0.5706, 0.5852, 0.569, 0.25, 0.5, 0.2787, 0.5, 0.2787, 0.5764, 0.25, 0.5764, 0.375, 0.75, 0.375, 0.8463, 0.375, 0.8463, 0.375, 0.75, 0.375, 0.375, 0.375, 0.4037, 0.375, 0.4037, 0.375, 0.375, 0.25, 0.75, 0.2787, 0.75, 0.2787, 0.75, 0.25, 0.75, 0.25, 0.75, 0.2787, 0.75, 0.2787, 0.75, 0.25, 0.75, 0.25, 0.75, 0.2787, 0.75, 0.2787, 0.75, 0.25, 0.75, 0.25, 0.5764, 0.2787, 0.5764, 0.2787, 0.75, 0.25, 0.75, 0.5852, 0.7692, 0.7108, 0.7649, 0.7108, 0.7649, 0.5852, 0.7692, 0.375, 0.375, 0.4074, 0.3744, 0.4112, 0.4032, 0.375, 0.4037, 0.375, 0.75, 0.4239, 0.75, 0.4239, 0.8463, 0.375, 0.8463, 0.5852, 0.7692, 0.7108, 0.7649, 0.7108, 0.7649, 0.5852, 0.7692, 0.5852, 0.7692, 0.7108, 0.7649, 0.7108, 0.7649, 0.5852, 0.7692, 0.5492, 0.7611, 0.5852, 0.7692, 0.6145, 0.8613, 0.5661, 0.855, 0.4239, 0.75, 0.5, 0.75, 0.5, 0.8463, 0.4239, 0.8463, 0.5852, 0.569, 0.7108, 0.5706, 0.7108, 0.7649, 0.5852, 0.7692, 0.4074, 0.3744, 0.4579, 0.3736, 0.4675, 0.4026, 0.4112, 0.4032, 0.5534, 0.3665, 0.6232, 0.3613, 0.6145, 0.3887, 0.5524, 0.3946, 0.8512, 0.5755, 0.8512, 0.7526, 0.875, 0.75, 0.875, 0.5764, 0.5492, 0.7611, 0.5492, 0.7611, 0.5852, 0.7692, 0.5852, 0.7692, 0.5492, 0.5721, 0.5492, 0.7611, 0.5852, 0.7692, 0.5852, 0.569, 0.5524, 0.3946, 0.5492, 0.4889, 0.5852, 0.4808, 0.6145, 0.3887, 0.4112, 0.4032, 0.4239, 0.5, 0.4679, 0.5, 0.4675, 0.4026, 0.4239, 0.5764, 0.4239, 0.75, 0.5, 0.75, 0.4697, 0.5764, 0.375, 0.75, 0.375, 0.75, 0.375, 0.75, 0.375, 0.75, 0.4061, 0.3219, 0.4074, 0.3744, 0.4579, 0.3736, 0.4546, 0.3183, 0.5524, 0.317, 0.5534, 0.3665, 0.6232, 0.3613, 0.6239, 0.3161, 0.375, 0.3242, 0.375, 0.3242, 0.375, 0.375, 0.375, 0.375, 0.4239, 0.75, 0.4239, 0.75, 0.5, 0.75, 0.5, 0.75, 0.7108, 0.5706, 0.7108, 0.7649, 0.7482, 0.7637, 0.7482, 0.5711, 0.572, 0.978, 0.5722, 1.0, 0.625, 1.0, 0.6247, 0.9791, 0.4239, 0.9258, 0.4239, 0.9258, 0.5, 0.9258, 0.5, 0.9258, 0.4239, 0.8463, 0.4239, 0.875, 0.5, 0.875, 0.5, 0.8463, 0.5661, 0.855, 0.5712, 0.8829, 0.6232, 0.8887, 0.6145, 0.8613, 0.7108, 0.7649, 0.7108, 0.7649, 0.7482, 0.7637, 0.7482, 0.7637, 0.375, 0.5764, 0.375, 0.5764, 0.375, 0.75, 0.375, 0.75, 0.625, 1.0, 0.625, 1.0, 0.6247, 0.9791, 0.6247, 0.9791, 0.8512, 0.7526, 0.8512, 0.7526, 0.8512, 0.7526, 0.8512, 0.7526, 0.5, 0.9258, 0.5, 0.9258, 0.5, 0.9766, 0.5, 0.9766, 0.5716, 0.9305, 0.572, 0.978, 0.6247, 0.9791, 0.6239, 0.9339, 0.375, 0.9766, 0.375, 0.9766, 0.375, 1.0, 0.375, 1.0, 0.551, 0.2447, 0.5514, 0.2676, 0.6247, 0.2709, 0.625, 0.25, 0.4042, 0.2451, 0.4048, 0.2694, 0.4512, 0.263, 0.4497, 0.2375, 0.7997, 0.5733, 0.7997, 0.7581, 0.8512, 0.7526, 0.8512, 0.5755, 0.375, 0.9258, 0.375, 0.9258, 0.375, 0.9766, 0.375, 0.9766, 0.7997, 0.7581, 0.7997, 0.7581, 0.8512, 0.7526, 0.8512, 0.7526, 0.8512, 0.7526, 0.8512, 0.7526, 0.875, 0.75, 0.875, 0.75, 0.7108, 0.7649, 0.7108, 0.7649, 0.7482, 0.7637, 0.7482, 0.7637, 0.4239, 0.75, 0.4239, 0.75, 0.5, 0.75, 0.5, 0.75, 0.5492, 0.7611, 0.5492, 0.7611, 0.5852, 0.7692, 0.5852, 0.7692, 0.8512, 0.7526, 0.8512, 0.7526, 0.875, 0.75, 0.875, 0.75, 0.8512, 0.7526, 0.8512, 0.7526, 0.8512, 0.7526, 0.8512, 0.7526, 0.8512, 0.7526, 0.8512, 0.7526, 0.875, 0.75, 0.875, 0.75, 0.7997, 0.7581, 0.7997, 0.7581, 0.8512, 0.7526, 0.8512, 0.7526, 0.6239, 0.9339, 0.6239, 0.9339, 0.6232, 0.8887, 0.6232, 0.8887, 0.7997, 0.7581, 0.7997, 0.7581, 0.8512, 0.7526, 0.8512, 0.7526, 0.7482, 0.7637, 0.7482, 0.7637, 0.7482, 0.7637, 0.7482, 0.7637, 0.7482, 0.7637, 0.7482, 0.7637, 0.7482, 0.7637, 0.7482, 0.7637, 0.7997, 0.7581, 0.7997, 0.7581, 0.8512, 0.7526, 0.8512, 0.7526, 0.6239, 0.9339, 0.6239, 0.9339, 0.6232, 0.8887, 0.6232, 0.8887, 0.8512, 0.7526, 0.8512, 0.7526, 0.8512, 0.7526, 0.8512, 0.7526, 0.375, 0.75, 0.375, 0.75, 0.375, 0.75, 0.375, 0.75, 0.375, 0.25, 0.375, 0.2734, 0.4048, 0.2694, 0.4042, 0.2451, 0.375, 0.9258, 0.375, 0.9766, 0.4239, 0.9766, 0.4239, 0.9258, 0.375, 0.8463, 0.375, 0.875, 0.4239, 0.875, 0.4239, 0.8463, 0.375, 0.9766, 0.375, 1.0, 0.4239, 1.0, 0.4239, 0.9766, 0.4239, 0.75, 0.4239, 0.75, 0.375, 0.75, 0.375, 0.75, 0.375, 0.3242, 0.375, 0.375, 0.4074, 0.3744, 0.4061, 0.3219, 0.375, 0.25, 0.375, 0.25, 0.375, 0.2734, 0.375, 0.2734, 0.375, 0.5764, 0.375, 0.75, 0.4239, 0.75, 0.4239, 0.5764, 0.375, 0.4037, 0.375, 0.5, 0.4239, 0.5, 0.4112, 0.4032, 0.375, 0.75, 0.375, 0.75, 0.4239, 0.75, 0.4239, 0.75, 0.5492, 0.7611, 0.5492, 0.7611, 0.5852, 0.7692, 0.5852, 0.7692, 0.4239, 0.75, 0.4239, 0.75, 0.5, 0.75, 0.5, 0.75, 0.7108, 0.7649, 0.7108, 0.7649, 0.7482, 0.7637, 0.7482, 0.7637, 0.375, 0.75, 0.375, 0.75, 0.375, 0.75, 0.375, 0.75, 0.8512, 0.7526, 0.8512, 0.7526, 0.875, 0.75, 0.875, 0.75, 0.7997, 0.7581, 0.7997, 0.7581, 0.8512, 0.7526, 0.8512, 0.7526, 0.375, 0.75, 0.375, 0.75, 0.375, 0.75, 0.375, 0.75, 0.375, 0.75, 0.375, 0.75, 0.4239, 0.75, 0.4239, 0.75, 0.375, 0.75, 0.375, 0.75, 0.4239, 0.75, 0.4239, 0.75, 0.4239, 0.75, 0.4239, 0.75, 0.4239, 0.75, 0.4239, 0.75, 0.4239, 0.75, 0.4239, 0.75, 0.4239, 0.75, 0.4239, 0.75, 0.375, 0.75, 0.375, 0.75, 0.4239, 0.75, 0.4239, 0.75, 0.375, 0.75, 0.375, 0.75, 0.375, 0.75, 0.375, 0.75, 0.2787, 0.5764, 0.2787, 0.75, 0.375, 0.75, 0.375, 0.5764, 0.1992, 0.75, 0.1992, 0.75, 0.25, 0.75, 0.25, 0.75, 0.1992, 0.5764, 0.1992, 0.75, 0.25, 0.75, 0.25, 0.5764, 0.2787, 0.75, 0.2787, 0.75, 0.375, 0.75, 0.375, 0.75, 0.125, 0.5764, 0.125, 0.75, 0.1484, 0.75, 0.1484, 0.5764, 0.125, 0.75, 0.125, 0.75, 0.1484, 0.75, 0.1484, 0.75, 0.125, 0.75, 0.125, 0.75, 0.1484, 0.75, 0.1484, 0.75, 0.2787, 0.75, 0.2787, 0.75, 0.375, 0.75, 0.375, 0.75, 0.1992, 0.75, 0.1992, 0.75, 0.25, 0.75, 0.25, 0.75, 0.1992, 0.75, 0.1992, 0.75, 0.25, 0.75, 0.25, 0.75, 0.2787, 0.75, 0.2787, 0.75, 0.375, 0.75, 0.375, 0.75, 0.125, 0.75, 0.125, 0.75, 0.1484, 0.75, 0.1484, 0.75, 0.375, 0.4037, 0.375, 0.4037, 0.375, 0.5, 0.375, 0.5, 0.375, 0.8463, 0.375, 0.8463, 0.375, 0.875, 0.375, 0.875, 0.125, 0.5, 0.125, 0.5764, 0.1484, 0.5764, 0.1484, 0.5, 0.1992, 0.5, 0.1992, 0.5764, 0.25, 0.5764, 0.25, 0.5, 0.2787, 0.5, 0.2787, 0.5764, 0.375, 0.5764, 0.375, 0.5, 0.375, 0.5, 0.375, 0.5764, 0.4239, 0.5764, 0.4239, 0.5, 0.7997, 0.4919, 0.7997, 0.5733, 0.8512, 0.5755, 0.8512, 0.4974, 0.375, 0.5, 0.375, 0.5, 0.375, 0.5764, 0.375, 0.5764, 0.7108, 0.4851, 0.7108, 0.5706, 0.7482, 0.5711, 0.7482, 0.4863, 0.4239, 0.5, 0.4239, 0.5764, 0.4697, 0.5764, 0.4679, 0.5, 0.5492, 0.4889, 0.5492, 0.5721, 0.5852, 0.569, 0.5852, 0.4808, 0.8512, 0.4974, 0.8512, 0.5755, 0.875, 0.5764, 0.875, 0.5, 0.7482, 0.4863, 0.7482, 0.5711, 0.7997, 0.5733, 0.7997, 0.4919, 0.1484, 0.5, 0.1484, 0.5764, 0.1992, 0.5764, 0.1992, 0.5, 0.1484, 0.75, 0.1484, 0.75, 0.1992, 0.75, 0.1992, 0.75, 0.1484, 0.75, 0.1484, 0.75, 0.1992, 0.75, 0.1992, 0.75, 0.1484, 0.5764, 0.1484, 0.75, 0.1992, 0.75, 0.1992, 0.5764, 0.1484, 0.75, 0.1484, 0.75, 0.1992, 0.75, 0.1992, 0.75, 0.7482, 0.7637, 0.7482, 0.7637, 0.7997, 0.7581, 0.7997, 0.7581, 0.375, 0.2734, 0.375, 0.3242, 0.4061, 0.3219, 0.4048, 0.2694, 0.375, 0.875, 0.375, 0.9258, 0.4239, 0.9258, 0.4239, 0.875, 0.6247, 0.9791, 0.6247, 0.9791, 0.6239, 0.9339, 0.6239, 0.9339, 0.7482, 0.7637, 0.7482, 0.7637, 0.7997, 0.7581, 0.7997, 0.7581, 0.7482, 0.7637, 0.7482, 0.7637, 0.7997, 0.7581, 0.7997, 0.7581, 0.6247, 0.9791, 0.6247, 0.9791, 0.6239, 0.9339, 0.6239, 0.9339, 0.7482, 0.7637, 0.7482, 0.7637, 0.7997, 0.7581, 0.7997, 0.7581, 0.7482, 0.7637, 0.7482, 0.7637, 0.7997, 0.7581, 0.7997, 0.7581, 0.375, 0.875, 0.375, 0.875, 0.375, 0.9258, 0.375, 0.9258, 0.7482, 0.5711, 0.7482, 0.7637, 0.7997, 0.7581, 0.7997, 0.5733, 0.5712, 0.8829, 0.5716, 0.9305, 0.6239, 0.9339, 0.6232, 0.8887, 0.4239, 0.875, 0.4239, 0.9258, 0.5, 0.9258, 0.5, 0.875, 0.375, 0.2734, 0.375, 0.2734, 0.375, 0.3242, 0.375, 0.3242, 0.5514, 0.2676, 0.5524, 0.317, 0.6239, 0.3161, 0.6247, 0.2709, 0.4048, 0.2694, 0.4061, 0.3219, 0.4546, 0.3183, 0.4512, 0.263, 0.4239, 0.9766, 0.4239, 0.9258, 0.4239, 0.9258, 0.4239, 0.9766, 0.4239, 0.9258, 0.4239, 0.9766, 0.4239, 0.9766, 0.4239, 0.9258, 0.4239, 1.0, 0.4239, 1.0, 0.4239, 0.9766, 0.4239, 0.9766, 0.4239, 0.9766, 0.4239, 0.9766, 0.4239, 0.9258, 0.4239, 0.9258, 0.5, 0.9766, 0.5, 0.9766, 0.5, 1.0, 0.5, 1.0, 0.1992, 0.75, 0.25, 0.75, 0.25, 0.75, 0.1992, 0.75, 0.1992, 0.75, 0.1992, 0.75, 0.25, 0.75, 0.25, 0.75, 0.375, 0.9258, 0.375, 0.9258, 0.375, 0.9258, 0.375, 0.9258, 0.375, 0.875, 0.375, 0.875, 0.375, 0.875, 0.375, 0.875, 0.375, 0.875, 0.375, 0.875, 0.375, 0.875, 0.375, 0.875, 0.375, 0.9258, 0.375, 0.9258, 0.375, 0.9258, 0.375, 0.9258, 0.375, 0.9258, 0.375, 0.9258, 0.375, 0.9258, 0.375, 0.9258, 0.375, 0.2734, 0.375, 0.2734, 0.375, 0.3242, 0.375, 0.3242, 0.375, 0.5, 0.375, 0.5, 0.375, 0.5764, 0.375, 0.5764, 0.375, 0.8463, 0.375, 0.8463, 0.375, 0.875, 0.375, 0.875, 0.375, 0.4037, 0.375, 0.4037, 0.375, 0.5, 0.375, 0.5, 0.375, 0.75, 0.375, 0.75, 0.375, 0.75, 0.375, 0.75, 0.375, 0.75, 0.375, 0.75, 0.375, 0.75, 0.375, 0.75, 0.375, 0.25, 0.375, 0.25, 0.375, 0.2734, 0.375, 0.2734, 0.375, 0.9258, 0.375, 0.9258, 0.375, 0.9766, 0.375, 0.9766, 0.375, 0.9766, 0.375, 0.9766, 0.375, 1.0, 0.375, 1.0, 0.375, 0.5764, 0.375, 0.5764, 0.375, 0.75, 0.375, 0.75, 0.375, 0.3242, 0.375, 0.3242, 0.375, 0.375, 0.375, 0.375, 0.375, 0.75, 0.375, 0.75, 0.375, 0.75, 0.375, 0.75, 0.4728, 0.264, 0.4756, 0.318, 0.5398, 0.3172, 0.5386, 0.267, 0.5153, 0.8767, 0.5154, 0.9268, 0.5624, 0.9299, 0.562, 0.8819, 0.5106, 0.4976, 0.5106, 0.5755, 0.5429, 0.5727, 0.5429, 0.4903, 0.5106, 0.7524, 0.5106, 0.7524, 0.5429, 0.7597, 0.5429, 0.7597, 0.5106, 0.7524, 0.5106, 0.7524, 0.5429, 0.7597, 0.5429, 0.7597, 0.4715, 0.239, 0.4728, 0.264, 0.5386, 0.267, 0.538, 0.2438, 0.5154, 0.9268, 0.5155, 0.9769, 0.5628, 0.9778, 0.5624, 0.9299, 0.5142, 0.8482, 0.5153, 0.8767, 0.562, 0.8819, 0.5576, 0.8538, 0.5155, 0.9769, 0.5155, 1.0, 0.5629, 1.0, 0.5628, 0.9778, 0.4756, 0.318, 0.4784, 0.3721, 0.5411, 0.3674, 0.5398, 0.3172, 0.4858, 0.4009, 0.5106, 0.4976, 0.5429, 0.4903, 0.5415, 0.3956, 0.5106, 0.5755, 0.5106, 0.7524, 0.5429, 0.7597, 0.5429, 0.5727, 0.5106, 0.7524, 0.5106, 0.7524, 0.5429, 0.7597, 0.5429, 0.7597, 0.5386, 0.267, 0.5398, 0.3172, 0.5524, 0.317, 0.5514, 0.2676, 0.562, 0.8819, 0.5624, 0.9299, 0.5716, 0.9305, 0.5712, 0.8829, 0.5429, 0.4903, 0.5429, 0.5727, 0.5492, 0.5721, 0.5492, 0.4889, 0.5429, 0.7597, 0.5429, 0.7597, 0.5492, 0.7611, 0.5492, 0.7611, 0.5429, 0.7597, 0.5429, 0.7597, 0.5492, 0.7611, 0.5492, 0.7611, 0.538, 0.2438, 0.5386, 0.267, 0.5514, 0.2676, 0.551, 0.2447, 0.5624, 0.9299, 0.5628, 0.9778, 0.572, 0.978, 0.5716, 0.9305, 0.5576, 0.8538, 0.562, 0.8819, 0.5712, 0.8829, 0.5661, 0.855, 0.5628, 0.9778, 0.5629, 1.0, 0.5722, 1.0, 0.572, 0.978, 0.5398, 0.3172, 0.5411, 0.3674, 0.5534, 0.3665, 0.5524, 0.317, 0.5415, 0.3956, 0.5429, 0.4903, 0.5492, 0.4889, 0.5524, 0.3946, 0.5429, 0.5727, 0.5429, 0.7597, 0.5492, 0.7611, 0.5492, 0.5721, 0.5429, 0.7597, 0.5429, 0.7597, 0.5492, 0.7611, 0.5492, 0.7611, 0.5, 0.75, 0.5, 0.75, 0.5106, 0.7524, 0.5106, 0.7524, 0.4697, 0.5764, 0.5, 0.75, 0.5106, 0.7524, 0.5106, 0.5755, 0.4675, 0.4026, 0.4679, 0.5, 0.5106, 0.4976, 0.4858, 0.4009, 0.4546, 0.3183, 0.4579, 0.3736, 0.4784, 0.3721, 0.4756, 0.318, 0.5, 0.9766, 0.5, 1.0, 0.5155, 1.0, 0.5155, 0.9769, 0.5, 0.8463, 0.5, 0.875, 0.5153, 0.8767, 0.5142, 0.8482, 0.5, 0.9258, 0.5, 0.9766, 0.5155, 0.9769, 0.5154, 0.9268, 0.4497, 0.2375, 0.4512, 0.263, 0.4728, 0.264, 0.4715, 0.239, 0.5, 0.75, 0.5, 0.75, 0.5106, 0.7524, 0.5106, 0.7524, 0.5, 0.75, 0.5, 0.75, 0.5106, 0.7524, 0.5106, 0.7524, 0.4679, 0.5, 0.4697, 0.5764, 0.5106, 0.5755, 0.5106, 0.4976, 0.5, 0.875, 0.5, 0.9258, 0.5154, 0.9268, 0.5153, 0.8767, 0.4512, 0.263, 0.4546, 0.3183, 0.4756, 0.318, 0.4728, 0.264, 0.5, 0.75, 0.5, 0.8463, 0.5142, 0.8482, 0.5106, 0.7524, 0.4579, 0.3736, 0.4675, 0.4026, 0.4858, 0.4009, 0.4784, 0.3721, 0.5411, 0.3674, 0.5415, 0.3956, 0.5524, 0.3946, 0.5534, 0.3665, 0.5429, 0.7597, 0.5576, 0.8538, 0.5661, 0.855, 0.5492, 0.7611, 0.4784, 0.3721, 0.4858, 0.4009, 0.5415, 0.3956, 0.5411, 0.3674, 0.5106, 0.7524, 0.5142, 0.8482, 0.5576, 0.8538, 0.5429, 0.7597, 0.375, 0.375, 0.375, 0.375, 0.375, 0.4037, 0.375, 0.4037, 0.375, 0.75, 0.375, 0.75, 0.375, 0.8463, 0.375, 0.8463, 0.5852, 0.4808, 0.5852, 0.569, 0.7108, 0.5706, 0.7108, 0.4851, 0.25, 0.5, 0.25, 0.5764, 0.2787, 0.5764, 0.2787, 0.5, 0.375, 0.75, 0.375, 0.75, 0.375, 0.8463, 0.375, 0.8463, 0.375, 0.375, 0.375, 0.375, 0.375, 0.4037, 0.375, 0.4037, 0.25, 0.75, 0.25, 0.75, 0.2787, 0.75, 0.2787, 0.75, 0.25, 0.75, 0.25, 0.75, 0.2787, 0.75, 0.2787, 0.75, 0.25, 0.75, 0.25, 0.75, 0.2787, 0.75, 0.2787, 0.75, 0.25, 0.5764, 0.25, 0.75, 0.2787, 0.75, 0.2787, 0.5764, 0.5852, 0.7692, 0.5852, 0.7692, 0.7108, 0.7649, 0.7108, 0.7649, 0.375, 0.375, 0.375, 0.4037, 0.4112, 0.4032, 0.4074, 0.3744, 0.375, 0.75, 0.375, 0.8463, 0.4239, 0.8463, 0.4239, 0.75, 0.5852, 0.7692, 0.5852, 0.7692, 0.7108, 0.7649, 0.7108, 0.7649, 0.5852, 0.7692, 0.5852, 0.7692, 0.7108, 0.7649, 0.7108, 0.7649, 0.5492, 0.7611, 0.5661, 0.855, 0.6145, 0.8613, 0.5852, 0.7692, 0.4239, 0.75, 0.4239, 0.8463, 0.5, 0.8463, 0.5, 0.75, 0.5852, 0.569, 0.5852, 0.7692, 0.7108, 0.7649, 0.7108, 0.5706, 0.4074, 0.3744, 0.4112, 0.4032, 0.4675, 0.4026, 0.4579, 0.3736, 0.5534, 0.3665, 0.5524, 0.3946, 0.6145, 0.3887, 0.6232, 0.3613, 0.4239, 0.9766, 0.5, 0.9766, 0.5, 1.0, 0.4239, 1.0, 0.4239, 0.9258, 0.5, 0.9258, 0.5, 0.9766, 0.4239, 0.9766, 0.4239, 0.9766, 0.4239, 1.0, 0.5, 1.0, 0.5, 0.9766, 0.4239, 0.9258, 0.4239, 0.9766, 0.5, 0.9766, 0.5, 0.9258, 0.4239, 0.9766, 0.4239, 1.0, 0.4239, 1.0, 0.4239, 0.9766, 0.4239, 1.0, 0.4239, 0.9766, 0.4239, 0.9766, 0.4239, 1.0, 0.5, 0.9766, 0.5, 0.9258, 0.5, 0.9258, 0.5, 0.9766, 0.5, 0.9258, 0.5, 0.9766, 0.5, 0.9766, 0.5, 0.9258, 0.5, 0.9258, 0.4239, 0.9258, 0.4239, 0.9258, 0.5, 0.9258, 0.4239, 0.9258, 0.5, 0.9258, 0.5, 0.9258, 0.4239, 0.9258, 0.375, 0.875, 0.375, 0.9258, 0.375, 0.9258, 0.375, 0.875, 0.375, 0.875, 0.375, 0.9258, 0.375, 0.9258, 0.375, 0.875, 0.375, 0.875, 0.375, 0.875, 0.375, 0.9258, 0.375, 0.9258, 0.375, 0.875, 0.375, 0.875, 0.375, 0.9258, 0.375, 0.9258, 0.375, 0.9258, 0.375, 0.9258, 0.375, 0.9258, 0.375, 0.9258, 0.25, 0.75, 0.1992, 0.75, 0.1992, 0.75, 0.25, 0.75, 0.375, 0.875, 0.375, 0.9258, 0.375, 0.9258, 0.375, 0.875, 0.375, 0.9258, 0.375, 0.9258, 0.375, 0.9258, 0.375, 0.9258, 0.375, 0.875, 0.375, 0.875, 0.375, 0.875, 0.375, 0.875, 0.375, 0.9258, 0.375, 0.9258, 0.375, 0.9258, 0.375, 0.9258, 0.375, 0.875, 0.375, 0.875, 0.375, 0.875, 0.375, 0.875, 0.375, 0.9258, 0.375, 0.875, 0.375, 0.875, 0.375, 0.9258])
me_cube.materials.append(mat_white)
me_cube.materials.append(mat_black)
me_cube.materials.append(mat_fire)
me_cube.use_remesh_preserve_volume = False
me_cube.use_remesh_preserve_attributes = False
me_cube.use_mirror_vertex_groups = False
me_cube.update()

# ---- objects
ob_cube = bpy.data.objects.new('Cube', me_cube)

# ---- transforms, parenting, visibility, modifiers, constraints
ob_cube.location = (0.0, 0.0, 0.0)
ob_cube.lock_rotations_4d = False
ob_cube.empty_display_type = 'ARROWS'
ob_cube.lineart.crease_threshold = 0.0

# ---- collection membership
col_collection.objects.link(ob_cube)

# ---- scene / render settings (as saved in the file)
scene.frame_start = 1; scene.frame_end = 250; scene.frame_set(1)
scene.render.engine = 'BLENDER_EEVEE_NEXT'
scene.cycles.sampling_pattern = 'TABULATED_SOBOL'
scene.cycles.use_light_tree = False
scene.view_settings.view_transform = 'Filmic'
bpy.context.view_layer.update()

# ---- added for rendering (the .blend has no active camera and no usable light): camera, sun
cam_auto = bpy.data.cameras.new('AutoCamera')
cam_auto.lens = 50.0
cam_auto.sensor_width = 36.0
cam_auto.clip_end = 1000.0
ob_auto_camera = bpy.data.objects.new('AutoCamera', cam_auto)
scene.collection.objects.link(ob_auto_camera)
ob_auto_camera.location = (11.0215, -13.0363, 10.5449)
ob_auto_camera.rotation_euler = (1.09748, -7.21219e-08, 0.694738)
scene.camera = ob_auto_camera
light_auto_sun = bpy.data.lights.new('AutoSun', 'SUN')
light_auto_sun.energy = 3.0
light_auto_sun.angle = 0.0523599
ob_auto_sun = bpy.data.objects.new('AutoSun', light_auto_sun)
scene.collection.objects.link(ob_auto_sun)
ob_auto_sun.rotation_euler = (0.872665, 0.174533, 0.523599)
bpy.context.view_layer.update()
